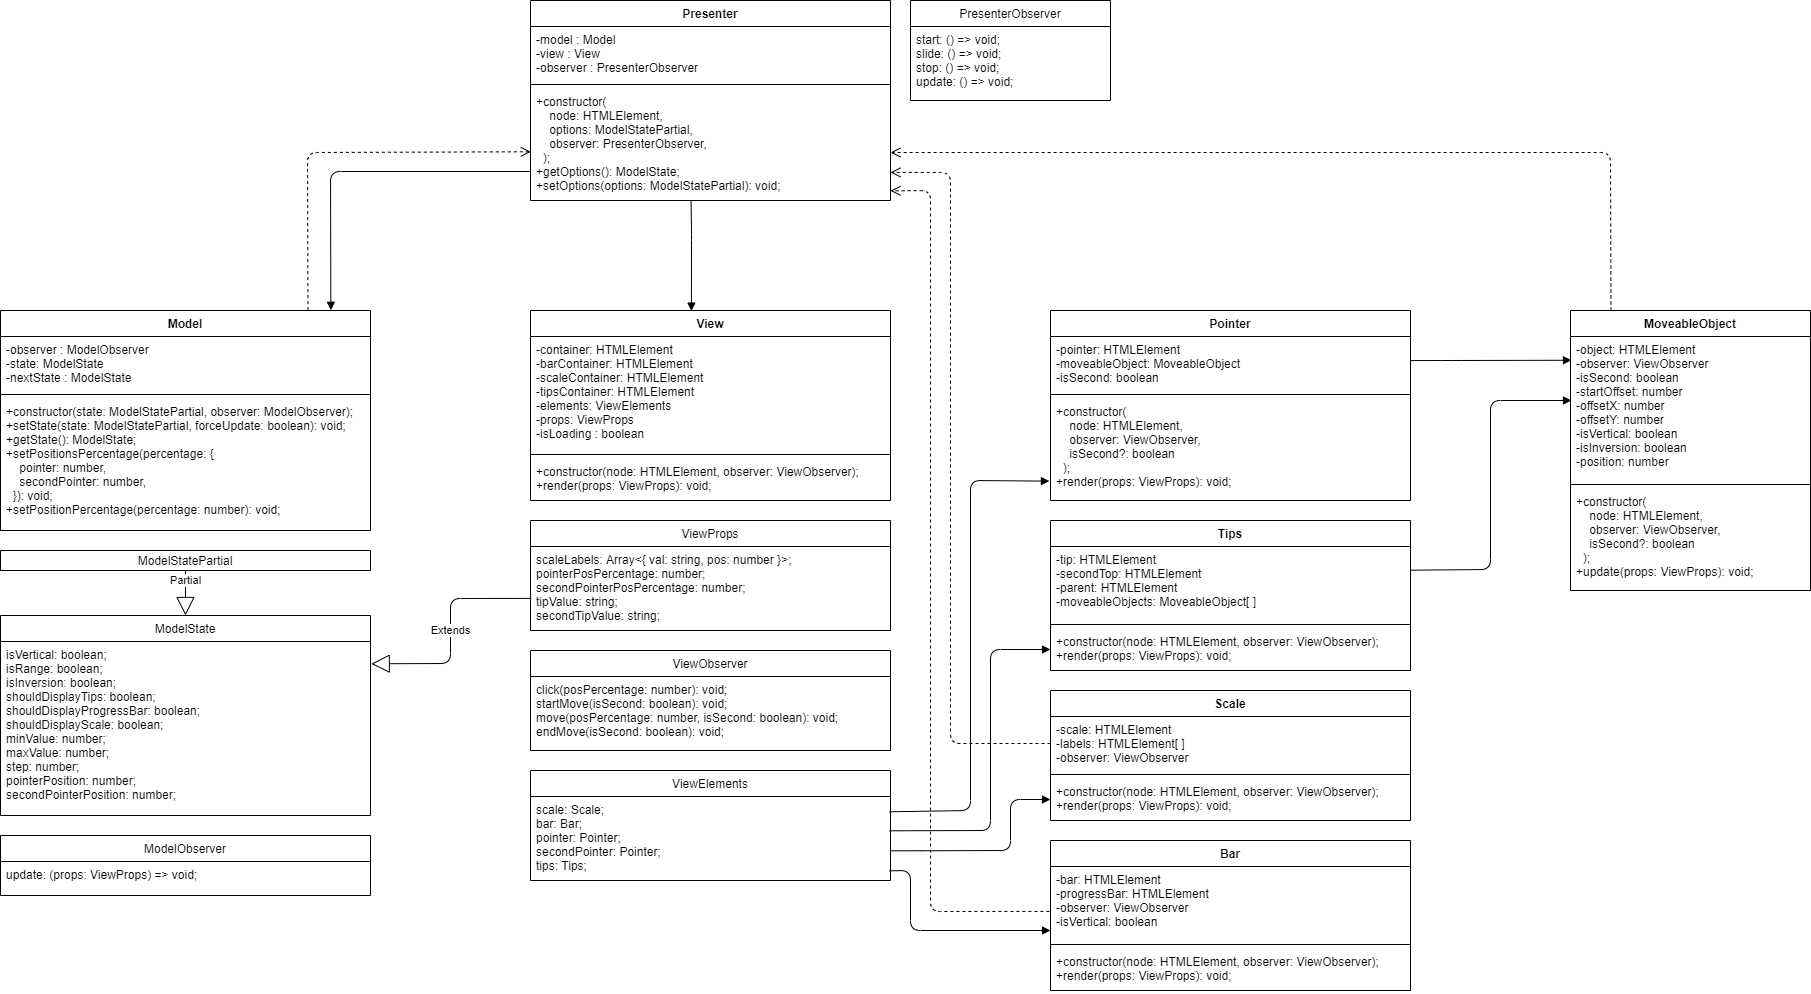

The diagram above was exported from draw.io. Its source (the exported page's mxGraphModel, read from the mxfile embedded in the PNG):
<mxGraphModel dx="1741" dy="790" grid="1" gridSize="10" guides="1" tooltips="1" connect="1" arrows="1" fold="1" page="1" pageScale="1" pageWidth="850" pageHeight="1100" background="none" math="0" shadow="0">
  <root>
    <mxCell id="0" />
    <mxCell id="1" parent="0" />
    <mxCell id="15" value="Model" style="swimlane;fontStyle=1;align=center;verticalAlign=top;childLayout=stackLayout;horizontal=1;startSize=26;horizontalStack=0;resizeParent=1;resizeParentMax=0;resizeLast=0;collapsible=1;marginBottom=0;fillColor=none;" parent="1" vertex="1">
      <mxGeometry x="150" y="400" width="370" height="220" as="geometry" />
    </mxCell>
    <mxCell id="16" value="-observer : ModelObserver&#10;-state: ModelState&#10;-nextState : ModelState" style="text;strokeColor=none;fillColor=none;align=left;verticalAlign=top;spacingLeft=4;spacingRight=4;overflow=hidden;rotatable=0;points=[[0,0.5],[1,0.5]];portConstraint=eastwest;" parent="15" vertex="1">
      <mxGeometry y="26" width="370" height="54" as="geometry" />
    </mxCell>
    <mxCell id="17" value="" style="line;strokeWidth=1;fillColor=none;align=left;verticalAlign=middle;spacingTop=-1;spacingLeft=3;spacingRight=3;rotatable=0;labelPosition=right;points=[];portConstraint=eastwest;" parent="15" vertex="1">
      <mxGeometry y="80" width="370" height="8" as="geometry" />
    </mxCell>
    <mxCell id="18" value="+constructor(state: ModelStatePartial, observer: ModelObserver);&#10;+setState(state: ModelStatePartial, forceUpdate: boolean): void;&#10;+getState(): ModelState;&#10;+setPositionsPercentage(percentage: {&#10;    pointer: number,&#10;    secondPointer: number,&#10;  }): void;&#10;+setPositionPercentage(percentage: number): void;" style="text;strokeColor=none;fillColor=none;align=left;verticalAlign=top;spacingLeft=4;spacingRight=4;overflow=hidden;rotatable=0;points=[[0,0.5],[1,0.5]];portConstraint=eastwest;" parent="15" vertex="1">
      <mxGeometry y="88" width="370" height="132" as="geometry" />
    </mxCell>
    <mxCell id="20" value="Presenter" style="swimlane;fontStyle=1;align=center;verticalAlign=top;childLayout=stackLayout;horizontal=1;startSize=26;horizontalStack=0;resizeParent=1;resizeParentMax=0;resizeLast=0;collapsible=1;marginBottom=0;fillColor=none;" parent="1" vertex="1">
      <mxGeometry x="680" y="90" width="360" height="200" as="geometry" />
    </mxCell>
    <mxCell id="21" value="-model : Model&#10;-view : View&#10;-observer : PresenterObserver" style="text;align=left;verticalAlign=top;spacingLeft=4;spacingRight=4;overflow=hidden;rotatable=0;points=[[0,0.5],[1,0.5]];portConstraint=eastwest;" parent="20" vertex="1">
      <mxGeometry y="26" width="360" height="54" as="geometry" />
    </mxCell>
    <mxCell id="22" value="" style="line;strokeWidth=1;fillColor=none;align=left;verticalAlign=middle;spacingTop=-1;spacingLeft=3;spacingRight=3;rotatable=0;labelPosition=right;points=[];portConstraint=eastwest;" parent="20" vertex="1">
      <mxGeometry y="80" width="360" height="8" as="geometry" />
    </mxCell>
    <mxCell id="23" value="+constructor(&#10;    node: HTMLElement,&#10;    options: ModelStatePartial,&#10;    observer: PresenterObserver,&#10;  );&#10;+getOptions(): ModelState;&#10;+setOptions(options: ModelStatePartial): void;" style="text;strokeColor=none;fillColor=none;align=left;verticalAlign=top;spacingLeft=4;spacingRight=4;overflow=hidden;rotatable=0;points=[[0,0.5],[1,0.5]];portConstraint=eastwest;" parent="20" vertex="1">
      <mxGeometry y="88" width="360" height="112" as="geometry" />
    </mxCell>
    <mxCell id="24" value="View" style="swimlane;fontStyle=1;align=center;verticalAlign=top;childLayout=stackLayout;horizontal=1;startSize=26;horizontalStack=0;resizeParent=1;resizeParentMax=0;resizeLast=0;collapsible=1;marginBottom=0;fillColor=none;" parent="1" vertex="1">
      <mxGeometry x="680" y="400" width="360" height="190" as="geometry" />
    </mxCell>
    <mxCell id="25" value="-container: HTMLElement&#10;-barContainer: HTMLElement&#10;-scaleContainer: HTMLElement&#10;-tipsContainer: HTMLElement&#10;-elements: ViewElements&#10;-props: ViewProps&#10;-isLoading : boolean" style="text;strokeColor=none;fillColor=none;align=left;verticalAlign=top;spacingLeft=4;spacingRight=4;overflow=hidden;rotatable=0;points=[[0,0.5],[1,0.5]];portConstraint=eastwest;" parent="24" vertex="1">
      <mxGeometry y="26" width="360" height="114" as="geometry" />
    </mxCell>
    <mxCell id="26" value="" style="line;strokeWidth=1;fillColor=none;align=left;verticalAlign=middle;spacingTop=-1;spacingLeft=3;spacingRight=3;rotatable=0;labelPosition=right;points=[];portConstraint=eastwest;" parent="24" vertex="1">
      <mxGeometry y="140" width="360" height="8" as="geometry" />
    </mxCell>
    <mxCell id="27" value="+constructor(node: HTMLElement, observer: ViewObserver);&#10;+render(props: ViewProps): void;" style="text;strokeColor=none;fillColor=none;align=left;verticalAlign=top;spacingLeft=4;spacingRight=4;overflow=hidden;rotatable=0;points=[[0,0.5],[1,0.5]];portConstraint=eastwest;" parent="24" vertex="1">
      <mxGeometry y="148" width="360" height="42" as="geometry" />
    </mxCell>
    <mxCell id="36" value="Scale" style="swimlane;fontStyle=1;align=center;verticalAlign=top;childLayout=stackLayout;horizontal=1;startSize=26;horizontalStack=0;resizeParent=1;resizeParentMax=0;resizeLast=0;collapsible=1;marginBottom=0;fillColor=none;" parent="1" vertex="1">
      <mxGeometry x="1200" y="780" width="360" height="130" as="geometry" />
    </mxCell>
    <mxCell id="37" value="-scale: HTMLElement&#10;-labels: HTMLElement[ ]&#10;-observer: ViewObserver" style="text;strokeColor=none;fillColor=none;align=left;verticalAlign=top;spacingLeft=4;spacingRight=4;overflow=hidden;rotatable=0;points=[[0,0.5],[1,0.5]];portConstraint=eastwest;" parent="36" vertex="1">
      <mxGeometry y="26" width="360" height="54" as="geometry" />
    </mxCell>
    <mxCell id="38" value="" style="line;strokeWidth=1;fillColor=none;align=left;verticalAlign=middle;spacingTop=-1;spacingLeft=3;spacingRight=3;rotatable=0;labelPosition=right;points=[];portConstraint=eastwest;" parent="36" vertex="1">
      <mxGeometry y="80" width="360" height="8" as="geometry" />
    </mxCell>
    <mxCell id="39" value="+constructor(node: HTMLElement, observer: ViewObserver);&#10;+render(props: ViewProps): void;" style="text;strokeColor=none;fillColor=none;align=left;verticalAlign=top;spacingLeft=4;spacingRight=4;overflow=hidden;rotatable=0;points=[[0,0.5],[1,0.5]];portConstraint=eastwest;" parent="36" vertex="1">
      <mxGeometry y="88" width="360" height="42" as="geometry" />
    </mxCell>
    <mxCell id="40" value="Tips" style="swimlane;fontStyle=1;align=center;verticalAlign=top;childLayout=stackLayout;horizontal=1;startSize=26;horizontalStack=0;resizeParent=1;resizeParentMax=0;resizeLast=0;collapsible=1;marginBottom=0;fillColor=none;" parent="1" vertex="1">
      <mxGeometry x="1200" y="610" width="360" height="150" as="geometry" />
    </mxCell>
    <mxCell id="41" value="-tip: HTMLElement&#10;-secondTop: HTMLElement&#10;-parent: HTMLElement&#10;-moveableObjects: MoveableObject[ ]" style="text;strokeColor=none;fillColor=none;align=left;verticalAlign=top;spacingLeft=4;spacingRight=4;overflow=hidden;rotatable=0;points=[[0,0.5],[1,0.5]];portConstraint=eastwest;" parent="40" vertex="1">
      <mxGeometry y="26" width="360" height="74" as="geometry" />
    </mxCell>
    <mxCell id="42" value="" style="line;strokeWidth=1;fillColor=none;align=left;verticalAlign=middle;spacingTop=-1;spacingLeft=3;spacingRight=3;rotatable=0;labelPosition=right;points=[];portConstraint=eastwest;" parent="40" vertex="1">
      <mxGeometry y="100" width="360" height="8" as="geometry" />
    </mxCell>
    <mxCell id="43" value="+constructor(node: HTMLElement, observer: ViewObserver);&#10;+render(props: ViewProps): void;" style="text;strokeColor=none;fillColor=none;align=left;verticalAlign=top;spacingLeft=4;spacingRight=4;overflow=hidden;rotatable=0;points=[[0,0.5],[1,0.5]];portConstraint=eastwest;" parent="40" vertex="1">
      <mxGeometry y="108" width="360" height="42" as="geometry" />
    </mxCell>
    <mxCell id="81" value="Pointer" style="swimlane;fontStyle=1;align=center;verticalAlign=top;childLayout=stackLayout;horizontal=1;startSize=26;horizontalStack=0;resizeParent=1;resizeParentMax=0;resizeLast=0;collapsible=1;marginBottom=0;fillColor=none;" parent="1" vertex="1">
      <mxGeometry x="1200" y="400" width="360" height="190" as="geometry" />
    </mxCell>
    <mxCell id="82" value="-pointer: HTMLElement&#10;-moveableObject: MoveableObject&#10;-isSecond: boolean" style="text;strokeColor=none;fillColor=none;align=left;verticalAlign=top;spacingLeft=4;spacingRight=4;overflow=hidden;rotatable=0;points=[[0,0.5],[1,0.5]];portConstraint=eastwest;" parent="81" vertex="1">
      <mxGeometry y="26" width="360" height="54" as="geometry" />
    </mxCell>
    <mxCell id="83" value="" style="line;strokeWidth=1;fillColor=none;align=left;verticalAlign=middle;spacingTop=-1;spacingLeft=3;spacingRight=3;rotatable=0;labelPosition=right;points=[];portConstraint=eastwest;" parent="81" vertex="1">
      <mxGeometry y="80" width="360" height="8" as="geometry" />
    </mxCell>
    <mxCell id="84" value="+constructor(&#10;    node: HTMLElement,&#10;    observer: ViewObserver,&#10;    isSecond?: boolean&#10;  );&#10;+render(props: ViewProps): void;" style="text;strokeColor=none;fillColor=none;align=left;verticalAlign=top;spacingLeft=4;spacingRight=4;overflow=hidden;rotatable=0;points=[[0,0.5],[1,0.5]];portConstraint=eastwest;" parent="81" vertex="1">
      <mxGeometry y="88" width="360" height="102" as="geometry" />
    </mxCell>
    <mxCell id="97" value="Bar" style="swimlane;fontStyle=1;align=center;verticalAlign=top;childLayout=stackLayout;horizontal=1;startSize=26;horizontalStack=0;resizeParent=1;resizeParentMax=0;resizeLast=0;collapsible=1;marginBottom=0;fillColor=none;" parent="1" vertex="1">
      <mxGeometry x="1200" y="930" width="360" height="150" as="geometry" />
    </mxCell>
    <mxCell id="98" value="-bar: HTMLElement&#10;-progressBar: HTMLElement&#10;-observer: ViewObserver&#10;-isVertical: boolean" style="text;strokeColor=none;fillColor=none;align=left;verticalAlign=top;spacingLeft=4;spacingRight=4;overflow=hidden;rotatable=0;points=[[0,0.5],[1,0.5]];portConstraint=eastwest;" parent="97" vertex="1">
      <mxGeometry y="26" width="360" height="74" as="geometry" />
    </mxCell>
    <mxCell id="99" value="" style="line;strokeWidth=1;fillColor=none;align=left;verticalAlign=middle;spacingTop=-1;spacingLeft=3;spacingRight=3;rotatable=0;labelPosition=right;points=[];portConstraint=eastwest;" parent="97" vertex="1">
      <mxGeometry y="100" width="360" height="8" as="geometry" />
    </mxCell>
    <mxCell id="100" value="+constructor(node: HTMLElement, observer: ViewObserver);&#10;+render(props: ViewProps): void;" style="text;strokeColor=none;fillColor=none;align=left;verticalAlign=top;spacingLeft=4;spacingRight=4;overflow=hidden;rotatable=0;points=[[0,0.5],[1,0.5]];portConstraint=eastwest;" parent="97" vertex="1">
      <mxGeometry y="108" width="360" height="42" as="geometry" />
    </mxCell>
    <mxCell id="104" value="ViewProps" style="swimlane;fontStyle=0;childLayout=stackLayout;horizontal=1;startSize=26;fillColor=none;horizontalStack=0;resizeParent=1;resizeParentMax=0;resizeLast=0;collapsible=1;marginBottom=0;" parent="1" vertex="1">
      <mxGeometry x="680" y="610" width="360" height="110" as="geometry" />
    </mxCell>
    <mxCell id="105" value="scaleLabels: Array&lt;{ val: string, pos: number }&gt;;&#10;pointerPosPercentage: number;&#10;secondPointerPosPercentage: number;&#10;tipValue: string;&#10;secondTipValue: string;" style="text;strokeColor=none;fillColor=none;align=left;verticalAlign=top;spacingLeft=4;spacingRight=4;overflow=hidden;rotatable=0;points=[[0,0.5],[1,0.5]];portConstraint=eastwest;" parent="104" vertex="1">
      <mxGeometry y="26" width="360" height="84" as="geometry" />
    </mxCell>
    <mxCell id="108" value="ModelObserver" style="swimlane;fontStyle=0;childLayout=stackLayout;horizontal=1;startSize=26;fillColor=none;horizontalStack=0;resizeParent=1;resizeParentMax=0;resizeLast=0;collapsible=1;marginBottom=0;" parent="1" vertex="1">
      <mxGeometry x="150" y="925" width="370" height="60" as="geometry" />
    </mxCell>
    <mxCell id="109" value="update: (props: ViewProps) =&gt; void;" style="text;strokeColor=none;fillColor=none;align=left;verticalAlign=top;spacingLeft=4;spacingRight=4;overflow=hidden;rotatable=0;points=[[0,0.5],[1,0.5]];portConstraint=eastwest;" parent="108" vertex="1">
      <mxGeometry y="26" width="370" height="34" as="geometry" />
    </mxCell>
    <mxCell id="110" value="ModelState" style="swimlane;fontStyle=0;childLayout=stackLayout;horizontal=1;startSize=26;fillColor=none;horizontalStack=0;resizeParent=1;resizeParentMax=0;resizeLast=0;collapsible=1;marginBottom=0;" parent="1" vertex="1">
      <mxGeometry x="150" y="705" width="370" height="200" as="geometry" />
    </mxCell>
    <mxCell id="111" value="isVertical: boolean;&#10;isRange: boolean;&#10;isInversion: boolean;&#10;shouldDisplayTips: boolean;&#10;shouldDisplayProgressBar: boolean;&#10;shouldDisplayScale: boolean;&#10;minValue: number;&#10;maxValue: number;&#10;step: number;&#10;pointerPosition: number;&#10;secondPointerPosition: number;" style="text;strokeColor=none;fillColor=none;align=left;verticalAlign=top;spacingLeft=4;spacingRight=4;overflow=hidden;rotatable=0;points=[[0,0.5],[1,0.5]];portConstraint=eastwest;" parent="110" vertex="1">
      <mxGeometry y="26" width="370" height="174" as="geometry" />
    </mxCell>
    <mxCell id="114" value="PresenterObserver" style="swimlane;fontStyle=0;childLayout=stackLayout;horizontal=1;startSize=26;fillColor=none;horizontalStack=0;resizeParent=1;resizeParentMax=0;resizeLast=0;collapsible=1;marginBottom=0;" parent="1" vertex="1">
      <mxGeometry x="1060" y="90" width="200" height="100" as="geometry" />
    </mxCell>
    <mxCell id="115" value="start: () =&gt; void;&#10;slide: () =&gt; void;&#10;stop: () =&gt; void;&#10;update: () =&gt; void;" style="text;strokeColor=none;fillColor=none;align=left;verticalAlign=top;spacingLeft=4;spacingRight=4;overflow=hidden;rotatable=0;points=[[0,0.5],[1,0.5]];portConstraint=eastwest;" parent="114" vertex="1">
      <mxGeometry y="26" width="200" height="74" as="geometry" />
    </mxCell>
    <mxCell id="132" value="" style="html=1;verticalAlign=bottom;endArrow=open;dashed=1;endSize=8;entryX=0.001;entryY=0.565;entryDx=0;entryDy=0;entryPerimeter=0;exitX=0.831;exitY=-0.002;exitDx=0;exitDy=0;exitPerimeter=0;" parent="1" source="15" target="23" edge="1">
      <mxGeometry relative="1" as="geometry">
        <mxPoint x="131" y="242" as="sourcePoint" />
        <mxPoint x="131" y="270" as="targetPoint" />
        <Array as="points">
          <mxPoint x="457" y="242" />
        </Array>
      </mxGeometry>
    </mxCell>
    <mxCell id="133" value="ViewObserver" style="swimlane;fontStyle=0;childLayout=stackLayout;horizontal=1;startSize=26;fillColor=none;horizontalStack=0;resizeParent=1;resizeParentMax=0;resizeLast=0;collapsible=1;marginBottom=0;" parent="1" vertex="1">
      <mxGeometry x="680" y="740" width="360" height="100" as="geometry" />
    </mxCell>
    <mxCell id="134" value="click(posPercentage: number): void;&#10;startMove(isSecond: boolean): void;&#10;move(posPercentage: number, isSecond: boolean): void;&#10;endMove(isSecond: boolean): void;" style="text;strokeColor=none;fillColor=none;align=left;verticalAlign=top;spacingLeft=4;spacingRight=4;overflow=hidden;rotatable=0;points=[[0,0.5],[1,0.5]];portConstraint=eastwest;" parent="133" vertex="1">
      <mxGeometry y="26" width="360" height="74" as="geometry" />
    </mxCell>
    <mxCell id="156" value="ViewElements" style="swimlane;fontStyle=0;childLayout=stackLayout;horizontal=1;startSize=26;fillColor=none;horizontalStack=0;resizeParent=1;resizeParentMax=0;resizeLast=0;collapsible=1;marginBottom=0;" parent="1" vertex="1">
      <mxGeometry x="680" y="860" width="360" height="110" as="geometry" />
    </mxCell>
    <mxCell id="157" value="scale: Scale;&#10;bar: Bar;&#10;pointer: Pointer;&#10;secondPointer: Pointer;&#10;tips: Tips;" style="text;strokeColor=none;fillColor=none;align=left;verticalAlign=top;spacingLeft=4;spacingRight=4;overflow=hidden;rotatable=0;points=[[0,0.5],[1,0.5]];portConstraint=eastwest;" parent="156" vertex="1">
      <mxGeometry y="26" width="360" height="84" as="geometry" />
    </mxCell>
    <mxCell id="161" value="MoveableObject" style="swimlane;fontStyle=1;align=center;verticalAlign=top;childLayout=stackLayout;horizontal=1;startSize=26;horizontalStack=0;resizeParent=1;resizeParentMax=0;resizeLast=0;collapsible=1;marginBottom=0;fillColor=none;" parent="1" vertex="1">
      <mxGeometry x="1720" y="400" width="240" height="280" as="geometry" />
    </mxCell>
    <mxCell id="162" value="-object: HTMLElement&#10;-observer: ViewObserver&#10;-isSecond: boolean&#10;-startOffset: number&#10;-offsetX: number&#10;-offsetY: number&#10;-isVertical: boolean&#10;-isInversion: boolean&#10;-position: number" style="text;strokeColor=none;fillColor=none;align=left;verticalAlign=top;spacingLeft=4;spacingRight=4;overflow=hidden;rotatable=0;points=[[0,0.5],[1,0.5]];portConstraint=eastwest;" parent="161" vertex="1">
      <mxGeometry y="26" width="240" height="144" as="geometry" />
    </mxCell>
    <mxCell id="163" value="" style="line;strokeWidth=1;fillColor=none;align=left;verticalAlign=middle;spacingTop=-1;spacingLeft=3;spacingRight=3;rotatable=0;labelPosition=right;points=[];portConstraint=eastwest;" parent="161" vertex="1">
      <mxGeometry y="170" width="240" height="8" as="geometry" />
    </mxCell>
    <mxCell id="164" value="+constructor(&#10;    node: HTMLElement,&#10;    observer: ViewObserver,&#10;    isSecond?: boolean&#10;  );&#10;+update(props: ViewProps): void;" style="text;strokeColor=none;fillColor=none;align=left;verticalAlign=top;spacingLeft=4;spacingRight=4;overflow=hidden;rotatable=0;points=[[0,0.5],[1,0.5]];portConstraint=eastwest;" parent="161" vertex="1">
      <mxGeometry y="178" width="240" height="102" as="geometry" />
    </mxCell>
    <mxCell id="165" value="" style="html=1;verticalAlign=bottom;endArrow=block;entryX=0.004;entryY=0.165;entryDx=0;entryDy=0;entryPerimeter=0;" parent="1" target="162" edge="1">
      <mxGeometry width="80" relative="1" as="geometry">
        <mxPoint x="1560" y="450.06" as="sourcePoint" />
        <mxPoint x="1711" y="450" as="targetPoint" />
        <Array as="points">
          <mxPoint x="1601" y="450" />
        </Array>
      </mxGeometry>
    </mxCell>
    <mxCell id="166" value="" style="html=1;verticalAlign=bottom;endArrow=block;entryX=0.004;entryY=0.165;entryDx=0;entryDy=0;entryPerimeter=0;exitX=0.999;exitY=0.32;exitDx=0;exitDy=0;exitPerimeter=0;" parent="1" source="41" edge="1">
      <mxGeometry width="80" relative="1" as="geometry">
        <mxPoint x="1640" y="660" as="sourcePoint" />
        <mxPoint x="1720.96" y="489.9999999999999" as="targetPoint" />
        <Array as="points">
          <mxPoint x="1640" y="659" />
          <mxPoint x="1640" y="490" />
        </Array>
      </mxGeometry>
    </mxCell>
    <mxCell id="167" value="Extends" style="endArrow=block;endSize=16;endFill=0;html=1;entryX=1.002;entryY=0.128;entryDx=0;entryDy=0;entryPerimeter=0;exitX=0.002;exitY=0.618;exitDx=0;exitDy=0;exitPerimeter=0;" parent="1" source="105" target="111" edge="1">
      <mxGeometry width="160" relative="1" as="geometry">
        <mxPoint x="629" y="780" as="sourcePoint" />
        <mxPoint x="690.54" y="730.668" as="targetPoint" />
        <Array as="points">
          <mxPoint x="600" y="688" />
          <mxPoint x="600" y="753" />
        </Array>
      </mxGeometry>
    </mxCell>
    <mxCell id="170" value="" style="html=1;verticalAlign=bottom;endArrow=block;entryX=0;entryY=0.865;entryDx=0;entryDy=0;entryPerimeter=0;" parent="1" target="98" edge="1">
      <mxGeometry width="80" relative="1" as="geometry">
        <mxPoint x="1039.04" y="960.3" as="sourcePoint" />
        <mxPoint x="1200" y="960" as="targetPoint" />
        <Array as="points">
          <mxPoint x="1060" y="960" />
          <mxPoint x="1060" y="1020" />
        </Array>
      </mxGeometry>
    </mxCell>
    <mxCell id="171" value="" style="html=1;verticalAlign=bottom;endArrow=block;entryX=0;entryY=0.5;entryDx=0;entryDy=0;" parent="1" target="39" edge="1">
      <mxGeometry width="80" relative="1" as="geometry">
        <mxPoint x="1040" y="940.3" as="sourcePoint" />
        <mxPoint x="1200.96" y="939.9999999999999" as="targetPoint" />
        <Array as="points">
          <mxPoint x="1081" y="940.24" />
          <mxPoint x="1160" y="940" />
          <mxPoint x="1160" y="889" />
        </Array>
      </mxGeometry>
    </mxCell>
    <mxCell id="172" value="" style="html=1;verticalAlign=bottom;endArrow=block;entryX=0;entryY=0.5;entryDx=0;entryDy=0;" parent="1" target="43" edge="1">
      <mxGeometry width="80" relative="1" as="geometry">
        <mxPoint x="1039.04" y="920.3" as="sourcePoint" />
        <mxPoint x="1100" y="860" as="targetPoint" />
        <Array as="points">
          <mxPoint x="1140" y="920" />
          <mxPoint x="1140" y="739" />
        </Array>
      </mxGeometry>
    </mxCell>
    <mxCell id="173" value="" style="html=1;verticalAlign=bottom;endArrow=block;entryX=-0.003;entryY=0.81;entryDx=0;entryDy=0;entryPerimeter=0;" parent="1" target="84" edge="1">
      <mxGeometry width="80" relative="1" as="geometry">
        <mxPoint x="1039.04" y="901.3" as="sourcePoint" />
        <mxPoint x="1200" y="719.9999999999998" as="targetPoint" />
        <Array as="points">
          <mxPoint x="1120" y="900" />
          <mxPoint x="1120" y="570" />
        </Array>
      </mxGeometry>
    </mxCell>
    <mxCell id="175" value="" style="html=1;verticalAlign=bottom;endArrow=block;entryX=0.447;entryY=0.003;entryDx=0;entryDy=0;entryPerimeter=0;exitX=0.446;exitY=1.007;exitDx=0;exitDy=0;exitPerimeter=0;" parent="1" source="23" target="24" edge="1">
      <mxGeometry width="80" relative="1" as="geometry">
        <mxPoint x="800" y="320.29999999999995" as="sourcePoint" />
        <mxPoint x="960.9599999999996" y="320.0000000000001" as="targetPoint" />
        <Array as="points">
          <mxPoint x="841" y="320.24" />
        </Array>
      </mxGeometry>
    </mxCell>
    <mxCell id="176" value="" style="html=1;verticalAlign=bottom;endArrow=block;entryX=0.447;entryY=0.003;entryDx=0;entryDy=0;entryPerimeter=0;exitX=0.001;exitY=0.741;exitDx=0;exitDy=0;exitPerimeter=0;" parent="1" source="23" edge="1">
      <mxGeometry width="80" relative="1" as="geometry">
        <mxPoint x="479.99999999999994" y="290.00400000000013" as="sourcePoint" />
        <mxPoint x="480.36000000000007" y="399.7900000000001" as="targetPoint" />
        <Array as="points">
          <mxPoint x="480" y="261" />
        </Array>
      </mxGeometry>
    </mxCell>
    <mxCell id="177" value="" style="html=1;verticalAlign=bottom;endArrow=open;dashed=1;endSize=8;exitX=0.831;exitY=-0.002;exitDx=0;exitDy=0;exitPerimeter=0;" parent="1" edge="1">
      <mxGeometry relative="1" as="geometry">
        <mxPoint x="1760.4699999999998" y="400.0000000000002" as="sourcePoint" />
        <mxPoint x="1040" y="242" as="targetPoint" />
        <Array as="points">
          <mxPoint x="1760" y="242" />
        </Array>
      </mxGeometry>
    </mxCell>
    <mxCell id="178" value="" style="html=1;verticalAlign=bottom;endArrow=open;dashed=1;endSize=8;entryX=1;entryY=0.749;entryDx=0;entryDy=0;entryPerimeter=0;exitX=0;exitY=0.5;exitDx=0;exitDy=0;" parent="1" source="37" target="23" edge="1">
      <mxGeometry relative="1" as="geometry">
        <mxPoint x="1100" y="830" as="sourcePoint" />
        <mxPoint x="1313.3599999999997" y="310" as="targetPoint" />
        <Array as="points">
          <mxPoint x="1100" y="833" />
          <mxPoint x="1100" y="262" />
        </Array>
      </mxGeometry>
    </mxCell>
    <mxCell id="180" value="" style="html=1;verticalAlign=bottom;endArrow=open;dashed=1;endSize=8;entryX=1.013;entryY=0.762;entryDx=0;entryDy=0;entryPerimeter=0;exitX=-0.003;exitY=0.607;exitDx=0;exitDy=0;exitPerimeter=0;" parent="1" source="98" edge="1">
      <mxGeometry relative="1" as="geometry">
        <mxPoint x="1080" y="1000" as="sourcePoint" />
        <mxPoint x="1039.9999999999998" y="280.34400000000005" as="targetPoint" />
        <Array as="points">
          <mxPoint x="1080" y="1001" />
          <mxPoint x="1080" y="280" />
        </Array>
      </mxGeometry>
    </mxCell>
    <mxCell id="181" value="ModelStatePartial" style="swimlane;fontStyle=0;childLayout=stackLayout;horizontal=1;startSize=26;fillColor=none;horizontalStack=0;resizeParent=1;resizeParentMax=0;resizeLast=0;collapsible=1;marginBottom=0;" parent="1" vertex="1">
      <mxGeometry x="150" y="640" width="370" height="20" as="geometry" />
    </mxCell>
    <mxCell id="183" value="Partial" style="endArrow=block;endSize=16;endFill=0;html=1;exitX=0.5;exitY=1;exitDx=0;exitDy=0;entryX=0.5;entryY=0;entryDx=0;entryDy=0;" parent="1" source="181" edge="1" target="110">
      <mxGeometry x="-0.5556" width="160" relative="1" as="geometry">
        <mxPoint x="335" y="700" as="sourcePoint" />
        <mxPoint x="290" y="690" as="targetPoint" />
        <Array as="points" />
        <mxPoint as="offset" />
      </mxGeometry>
    </mxCell>
  </root>
</mxGraphModel>